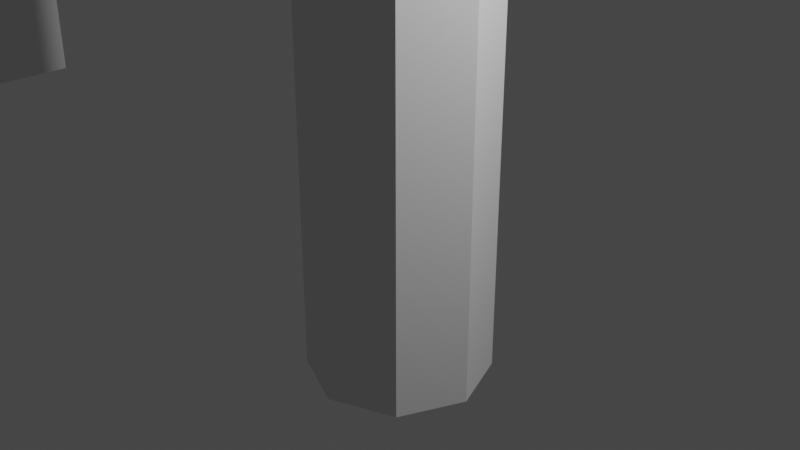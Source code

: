 # Source: kolumna.blend  (saved by Blender 2.93.21; exported with 4.5.12 LTS)
import bpy
from mathutils import Matrix  # noqa: F401  (used for matrix-valued properties, if any)

bpy.ops.wm.read_factory_settings(use_empty=True)
scene = bpy.context.scene
scene.name = 'Scene'

# ---- collections
col_collection = bpy.data.collections.new('Collection'); scene.collection.children.link(col_collection)

# ---- world
world_world = bpy.data.worlds.new('World'); scene.world = world_world
world_world.use_nodes = True; world_world.node_tree.nodes.clear()
_N = world_world.node_tree.nodes; _L = world_world.node_tree.links
n0 = _N.new('ShaderNodeOutputWorld'); n0.name = 'World Output'; n0.location = (300, 300)
n1 = _N.new('ShaderNodeBackground'); n1.name = 'Background'; n1.location = (10, 300)
n1.inputs[0].default_value = (0.05088, 0.05088, 0.05088, 1.0)
_L.new(n1.outputs[0], n0.inputs[0])
n0.is_active_output = True
world_world.color = (0.05088, 0.05088, 0.05088)
world_world.use_sun_shadow = False
world_world.sun_shadow_jitter_overblur = 0.0

# ---- cameras
cam_camera = bpy.data.cameras.new('Camera')
cam_camera.clip_end = 100.0
cam_camera.ortho_scale = 7.314

# ---- lights
light_light = bpy.data.lights.new('Light', 'POINT')
light_light.transmission_factor = 0.0
light_light.energy = 1000.0
light_light.shadow_soft_size = 0.1
light_light.shadow_maximum_resolution = 0.006
light_light.use_absolute_resolution = True

# ---- meshes
me_cylinder = bpy.data.meshes.new('Cylinder')
me_cylinder.from_pydata([(0.0, 1.0, 1.066), (0.0, 1.0, 10.15), (0.7071, 0.7071, 1.066), (0.7071, 0.7071, 10.15), (1.0, -4.371e-08, 1.066), (1.0, -4.371e-08, 10.15), (0.7071, -0.7071, 1.066), (0.7071, -0.7071, 10.15), (-8.742e-08, -1.0, 1.066), (-8.742e-08, -1.0, 10.15), (-0.7071, -0.7071, 1.066), (-0.7071, -0.7071, 10.15), (-1.0, 1.192e-08, 1.066), (-1.0, 1.192e-08, 10.15), (-0.7071, 0.7071, 1.066), (-0.7071, 0.7071, 10.15), (-1.563, -1.563, 10.23), (-2.65, -2.65, 12.23), (-1.563, 1.563, 10.23), (-2.65, 2.65, 12.23), (1.563, -1.563, 10.23), (2.65, -2.65, 12.23), (1.563, 1.563, 10.23), (2.65, 2.65, 12.23), (-2.679, -2.679, 12.58), (-2.679, 2.679, 12.58), (2.679, 2.679, 12.58), (2.679, -2.679, 12.58), (-1.179, -1.179, -0.9394), (-1.179, -1.179, 1.061), (-1.179, 1.179, -0.9394), (-1.179, 1.179, 1.061), (1.179, -1.179, -0.9394), (1.179, -1.179, 1.061), (1.179, 1.179, -0.9394), (1.179, 1.179, 1.061)], [], [(0, 1, 3, 2), (2, 3, 5, 4), (4, 5, 7, 6), (6, 7, 9, 8), (8, 9, 11, 10), (10, 11, 13, 12), (12, 13, 15, 14), (14, 15, 1, 0), (2, 35, 31, 14, 0), (9, 7, 20, 16, 11), (11, 16, 18, 15, 13), (15, 18, 22, 3, 1), (3, 22, 20, 7, 5), (16, 17, 19, 18), (18, 19, 23, 22), (22, 23, 21, 20), (20, 21, 17, 16), (21, 23, 26, 27), (19, 17, 24, 25), (17, 21, 27, 24), (23, 19, 25, 26), (24, 27, 26, 25), (28, 29, 31, 30), (30, 31, 35, 34), (34, 35, 33, 32), (32, 33, 29, 28), (30, 34, 32, 28), (10, 12, 14, 31, 29), (2, 4, 6, 33, 35), (6, 8, 10, 29, 33)])
_uv = me_cylinder.uv_layers.new(name='UVMap')
_uv.uv.foreach_set('vector', [1.0, 0.5, 1.0, 1.0, 0.875, 1.0, 0.875, 0.5, 0.875, 0.5, 0.875, 1.0, 0.75, 1.0, 0.75, 0.5, 0.75, 0.5, 0.75, 1.0, 0.625, 1.0, 0.625, 0.5, 0.625, 0.5, 0.625, 1.0, 0.5, 1.0, 0.5, 0.5, 0.5, 0.5, 0.5, 1.0, 0.375, 1.0, 0.375, 0.5, 0.375, 0.5, 0.375, 1.0, 0.25, 1.0, 0.25, 0.5, 0.25, 0.5, 0.25, 1.0, 0.125, 1.0, 0.125, 0.5, 0.125, 0.5, 0.125, 1.0, 0.0, 1.0, 0.0, 0.5, 0.875, 0.5, 0.625, 0.5, 0.625, 0.25, 0.125, 0.5, 0.0, 0.5, 0.5, 1.0, 0.625, 1.0, 0.375, 0.75, 0.375, 1.0, 0.375, 1.0, 0.375, 1.0, 0.375, 1.0, 0.375, 0.25, 0.125, 1.0, 0.25, 1.0, 0.125, 1.0, 0.375, 0.25, 0.375, 0.5, 0.875, 1.0, 0.0, 1.0, 0.875, 1.0, 0.375, 0.5, 0.375, 0.75, 0.625, 1.0, 0.75, 1.0, 0.375, 0.0, 0.625, 0.0, 0.625, 0.25, 0.375, 0.25, 0.375, 0.25, 0.625, 0.25, 0.625, 0.5, 0.375, 0.5, 0.375, 0.5, 0.625, 0.5, 0.625, 0.75, 0.375, 0.75, 0.375, 0.75, 0.625, 0.75, 0.625, 1.0, 0.375, 1.0, 0.625, 0.75, 0.625, 0.5, 0.625, 0.5, 0.625, 0.75, 0.625, 0.25, 0.625, 0.0, 0.625, 0.0, 0.625, 0.25, 0.625, 1.0, 0.625, 0.75, 0.625, 0.75, 0.625, 1.0, 0.625, 0.5, 0.625, 0.25, 0.625, 0.25, 0.625, 0.5, 0.625, 1.0, 0.625, 0.75, 0.625, 0.5, 0.625, 0.25, 0.375, 0.0, 0.625, 0.0, 0.625, 0.25, 0.375, 0.25, 0.375, 0.25, 0.625, 0.25, 0.625, 0.5, 0.375, 0.5, 0.375, 0.5, 0.625, 0.5, 0.625, 0.75, 0.375, 0.75, 0.375, 0.75, 0.625, 0.75, 0.625, 1.0, 0.375, 1.0, 0.125, 0.5, 0.375, 0.5, 0.375, 0.75, 0.125, 0.75, 0.375, 0.5, 0.25, 0.5, 0.125, 0.5, 0.625, 0.25, 0.625, 0.0, 0.875, 0.5, 0.75, 0.5, 0.625, 0.5, 0.625, 0.75, 0.625, 0.5, 0.625, 0.5, 0.5, 0.5, 0.375, 0.5, 0.625, 1.0, 0.625, 0.75])
me_cylinder.use_remesh_fix_poles = True
me_cylinder.use_remesh_preserve_attributes = False
me_cylinder.update()
me_cylinder_001 = bpy.data.meshes.new('Cylinder.001')
me_cylinder_001.from_pydata([(0.0, 1.0, -1.727), (0.0, 1.0, 10.73), (0.7071, 0.7071, -1.727), (0.7071, 0.7071, 10.73), (1.0, -4.371e-08, -1.727), (1.0, -4.371e-08, 10.73), (0.7071, -0.7071, -1.727), (0.7071, -0.7071, 10.73), (-8.742e-08, -1.0, -1.727), (-8.742e-08, -1.0, 10.73), (-0.7071, -0.7071, -1.727), (-0.7071, -0.7071, 10.73), (-1.0, 1.192e-08, -1.727), (-1.0, 1.192e-08, 10.73), (-0.7071, 0.7071, -1.727), (-0.7071, 0.7071, 10.73)], [], [(0, 1, 3, 2), (2, 3, 5, 4), (4, 5, 7, 6), (6, 7, 9, 8), (8, 9, 11, 10), (10, 11, 13, 12), (3, 1, 15, 13, 11, 9, 7, 5), (12, 13, 15, 14), (14, 15, 1, 0), (0, 2, 4, 6, 8, 10, 12, 14)])
_uv = me_cylinder_001.uv_layers.new(name='UVMap')
_uv.uv.foreach_set('vector', [1.0, 0.5, 1.0, 1.0, 0.875, 1.0, 0.875, 0.5, 0.875, 0.5, 0.875, 1.0, 0.75, 1.0, 0.75, 0.5, 0.75, 0.5, 0.75, 1.0, 0.625, 1.0, 0.625, 0.5, 0.625, 0.5, 0.625, 1.0, 0.5, 1.0, 0.5, 0.5, 0.5, 0.5, 0.5, 1.0, 0.375, 1.0, 0.375, 0.5, 0.375, 0.5, 0.375, 1.0, 0.25, 1.0, 0.25, 0.5, 0.4197, 0.4197, 0.25, 0.49, 0.08029, 0.4197, 0.01, 0.25, 0.08029, 0.08029, 0.25, 0.01, 0.4197, 0.08029, 0.49, 0.25, 0.25, 0.5, 0.25, 1.0, 0.125, 1.0, 0.125, 0.5, 0.125, 0.5, 0.125, 1.0, 0.0, 1.0, 0.0, 0.5, 0.75, 0.49, 0.9197, 0.4197, 0.99, 0.25, 0.9197, 0.08029, 0.75, 0.01, 0.5803, 0.08029, 0.51, 0.25, 0.5803, 0.4197])
me_cylinder_001.use_remesh_fix_poles = True
me_cylinder_001.use_remesh_preserve_attributes = False
me_cylinder_001.update()

# ---- objects
ob_light = bpy.data.objects.new('Light', light_light)
ob_camera = bpy.data.objects.new('Camera', cam_camera)
ob_cylinder = bpy.data.objects.new('Cylinder', me_cylinder)
ob_mesh_kolumna = bpy.data.objects.new('Mesh_kolumna', me_cylinder_001)

# ---- transforms, parenting, visibility, modifiers, constraints
ob_light.location = (4.076, 1.005, 5.904)
ob_light.rotation_euler = (0.6503, 0.05522, 1.866)
ob_light.lock_rotations_4d = False
ob_light.empty_display_type = 'ARROWS'
ob_light.color = (0.0, 0.0, 0.0, 0.0)
ob_light.lineart.crease_threshold = 0.0
ob_camera.location = (7.359, -6.926, 4.958)
ob_camera.rotation_euler = (1.109, 0.0, 0.8149)
ob_camera.lock_rotations_4d = False
ob_camera.empty_display_type = 'ARROWS'
ob_camera.color = (0.0, 0.0, 0.0, 0.0)
ob_camera.display_type = 'WIRE'
ob_camera.lineart.crease_threshold = 0.0
ob_cylinder.location = (-10.52, 0.0, 0.0)
ob_mesh_kolumna.location = (0.0, 0.0, 0.0)

# ---- collection membership
col_collection.objects.link(ob_light)
col_collection.objects.link(ob_camera)
col_collection.objects.link(ob_cylinder)
col_collection.objects.link(ob_mesh_kolumna)

# ---- scene / render settings (as saved in the file)
scene.camera = ob_camera
scene.frame_start = 1; scene.frame_end = 250; scene.frame_set(1)
scene.render.engine = 'BLENDER_EEVEE_NEXT'
scene.cycles.use_denoising = False
scene.cycles.samples = 128
scene.cycles.sampling_pattern = 'TABULATED_SOBOL'
scene.cycles.use_adaptive_sampling = False
scene.cycles.use_light_tree = False
scene.view_settings.view_transform = 'Filmic'
bpy.context.view_layer.update()
